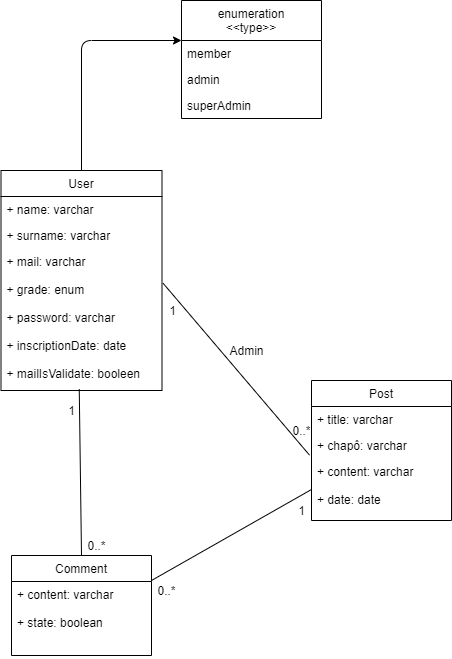

The diagram above was exported from draw.io. Its source (the exported page's mxGraphModel, read from the mxfile embedded in the PNG):
<mxGraphModel dx="1422" dy="762" grid="1" gridSize="10" guides="1" tooltips="1" connect="1" arrows="1" fold="1" page="1" pageScale="1" pageWidth="827" pageHeight="1169" math="0" shadow="0">
  <root>
    <mxCell id="0" />
    <mxCell id="1" parent="0" />
    <mxCell id="Rx2x9uTLsr9-pVbb5Hrd-1" value="User" style="swimlane;fontStyle=0;childLayout=stackLayout;horizontal=1;startSize=26;fillColor=none;horizontalStack=0;resizeParent=1;resizeParentMax=0;resizeLast=0;collapsible=1;marginBottom=0;" parent="1" vertex="1">
      <mxGeometry x="309.5" y="200" width="161" height="220" as="geometry" />
    </mxCell>
    <mxCell id="Rx2x9uTLsr9-pVbb5Hrd-2" value="+ name: varchar" style="text;strokeColor=none;fillColor=none;align=left;verticalAlign=top;spacingLeft=4;spacingRight=4;overflow=hidden;rotatable=0;points=[[0,0.5],[1,0.5]];portConstraint=eastwest;" parent="Rx2x9uTLsr9-pVbb5Hrd-1" vertex="1">
      <mxGeometry y="26" width="161" height="26" as="geometry" />
    </mxCell>
    <mxCell id="Rx2x9uTLsr9-pVbb5Hrd-3" value="+ surname: varchar" style="text;strokeColor=none;fillColor=none;align=left;verticalAlign=top;spacingLeft=4;spacingRight=4;overflow=hidden;rotatable=0;points=[[0,0.5],[1,0.5]];portConstraint=eastwest;" parent="Rx2x9uTLsr9-pVbb5Hrd-1" vertex="1">
      <mxGeometry y="52" width="161" height="26" as="geometry" />
    </mxCell>
    <mxCell id="Rx2x9uTLsr9-pVbb5Hrd-4" value="+ mail: varchar&#10;&#10;+ grade: enum&#10;&#10;+ password: varchar&#10;&#10;+ inscriptionDate: date&#10;&#10;+ mailIsValidate: booleen&#10;" style="text;strokeColor=none;fillColor=none;align=left;verticalAlign=top;spacingLeft=4;spacingRight=4;overflow=hidden;rotatable=0;points=[[0,0.5],[1,0.5]];portConstraint=eastwest;" parent="Rx2x9uTLsr9-pVbb5Hrd-1" vertex="1">
      <mxGeometry y="78" width="161" height="142" as="geometry" />
    </mxCell>
    <mxCell id="Rx2x9uTLsr9-pVbb5Hrd-5" value="Post" style="swimlane;fontStyle=0;childLayout=stackLayout;horizontal=1;startSize=26;fillColor=none;horizontalStack=0;resizeParent=1;resizeParentMax=0;resizeLast=0;collapsible=1;marginBottom=0;" parent="1" vertex="1">
      <mxGeometry x="620" y="410" width="140" height="140" as="geometry" />
    </mxCell>
    <mxCell id="Rx2x9uTLsr9-pVbb5Hrd-6" value="+ title: varchar" style="text;strokeColor=none;fillColor=none;align=left;verticalAlign=top;spacingLeft=4;spacingRight=4;overflow=hidden;rotatable=0;points=[[0,0.5],[1,0.5]];portConstraint=eastwest;" parent="Rx2x9uTLsr9-pVbb5Hrd-5" vertex="1">
      <mxGeometry y="26" width="140" height="26" as="geometry" />
    </mxCell>
    <mxCell id="Rx2x9uTLsr9-pVbb5Hrd-7" value="+ chapô: varchar" style="text;strokeColor=none;fillColor=none;align=left;verticalAlign=top;spacingLeft=4;spacingRight=4;overflow=hidden;rotatable=0;points=[[0,0.5],[1,0.5]];portConstraint=eastwest;" parent="Rx2x9uTLsr9-pVbb5Hrd-5" vertex="1">
      <mxGeometry y="52" width="140" height="26" as="geometry" />
    </mxCell>
    <mxCell id="Rx2x9uTLsr9-pVbb5Hrd-8" value="+ content: varchar&#10;&#10;+ date: date&#10;" style="text;strokeColor=none;fillColor=none;align=left;verticalAlign=top;spacingLeft=4;spacingRight=4;overflow=hidden;rotatable=0;points=[[0,0.5],[1,0.5]];portConstraint=eastwest;" parent="Rx2x9uTLsr9-pVbb5Hrd-5" vertex="1">
      <mxGeometry y="78" width="140" height="62" as="geometry" />
    </mxCell>
    <mxCell id="GNGQqFPeJEUQxnjf7E4d-1" value="Comment" style="swimlane;fontStyle=0;childLayout=stackLayout;horizontal=1;startSize=26;fillColor=none;horizontalStack=0;resizeParent=1;resizeParentMax=0;resizeLast=0;collapsible=1;marginBottom=0;" parent="1" vertex="1">
      <mxGeometry x="320" y="585" width="140" height="100" as="geometry" />
    </mxCell>
    <mxCell id="GNGQqFPeJEUQxnjf7E4d-3" value="+ content: varchar&#10;&#10;+ state: boolean" style="text;strokeColor=none;fillColor=none;align=left;verticalAlign=top;spacingLeft=4;spacingRight=4;overflow=hidden;rotatable=0;points=[[0,0.5],[1,0.5]];portConstraint=eastwest;" parent="GNGQqFPeJEUQxnjf7E4d-1" vertex="1">
      <mxGeometry y="26" width="140" height="74" as="geometry" />
    </mxCell>
    <mxCell id="GNGQqFPeJEUQxnjf7E4d-11" value="" style="endArrow=none;endFill=0;endSize=12;html=1;exitX=0.486;exitY=0.99;exitDx=0;exitDy=0;exitPerimeter=0;entryX=0.5;entryY=0;entryDx=0;entryDy=0;" parent="1" source="Rx2x9uTLsr9-pVbb5Hrd-4" target="GNGQqFPeJEUQxnjf7E4d-1" edge="1">
      <mxGeometry width="160" relative="1" as="geometry">
        <mxPoint x="330" y="390" as="sourcePoint" />
        <mxPoint x="490" y="390" as="targetPoint" />
      </mxGeometry>
    </mxCell>
    <mxCell id="GNGQqFPeJEUQxnjf7E4d-12" value="" style="endArrow=none;endFill=0;endSize=12;html=1;exitX=0;exitY=0.5;exitDx=0;exitDy=0;entryX=1;entryY=0.25;entryDx=0;entryDy=0;" parent="1" source="Rx2x9uTLsr9-pVbb5Hrd-8" target="GNGQqFPeJEUQxnjf7E4d-1" edge="1">
      <mxGeometry width="160" relative="1" as="geometry">
        <mxPoint x="330" y="390" as="sourcePoint" />
        <mxPoint x="490" y="390" as="targetPoint" />
      </mxGeometry>
    </mxCell>
    <mxCell id="GNGQqFPeJEUQxnjf7E4d-13" value="" style="endArrow=none;endFill=0;endSize=12;html=1;exitX=1.007;exitY=0.245;exitDx=0;exitDy=0;exitPerimeter=0;entryX=-0.014;entryY=-0.054;entryDx=0;entryDy=0;entryPerimeter=0;" parent="1" source="Rx2x9uTLsr9-pVbb5Hrd-4" target="Rx2x9uTLsr9-pVbb5Hrd-8" edge="1">
      <mxGeometry width="160" relative="1" as="geometry">
        <mxPoint x="330" y="390" as="sourcePoint" />
        <mxPoint x="490" y="390" as="targetPoint" />
      </mxGeometry>
    </mxCell>
    <mxCell id="ubaKN91J18cElsn_lg1w-1" value="0..*" style="text;html=1;align=center;verticalAlign=middle;resizable=0;points=[];autosize=1;strokeColor=none;" parent="1" vertex="1">
      <mxGeometry x="595" y="450" width="30" height="20" as="geometry" />
    </mxCell>
    <mxCell id="ubaKN91J18cElsn_lg1w-2" value="1" style="text;html=1;align=center;verticalAlign=middle;resizable=0;points=[];autosize=1;strokeColor=none;" parent="1" vertex="1">
      <mxGeometry x="370" y="430" width="20" height="20" as="geometry" />
    </mxCell>
    <mxCell id="ubaKN91J18cElsn_lg1w-3" value="0..*" style="text;html=1;align=center;verticalAlign=middle;resizable=0;points=[];autosize=1;strokeColor=none;" parent="1" vertex="1">
      <mxGeometry x="390" y="565" width="30" height="20" as="geometry" />
    </mxCell>
    <mxCell id="ubaKN91J18cElsn_lg1w-4" value="1" style="text;html=1;align=center;verticalAlign=middle;resizable=0;points=[];autosize=1;strokeColor=none;" parent="1" vertex="1">
      <mxGeometry x="470.5" y="330" width="20" height="20" as="geometry" />
    </mxCell>
    <mxCell id="ubaKN91J18cElsn_lg1w-5" value="0..*" style="text;html=1;align=center;verticalAlign=middle;resizable=0;points=[];autosize=1;strokeColor=none;" parent="1" vertex="1">
      <mxGeometry x="460" y="610" width="30" height="20" as="geometry" />
    </mxCell>
    <mxCell id="ubaKN91J18cElsn_lg1w-6" value="1" style="text;html=1;align=center;verticalAlign=middle;resizable=0;points=[];autosize=1;strokeColor=none;" parent="1" vertex="1">
      <mxGeometry x="600" y="530" width="20" height="20" as="geometry" />
    </mxCell>
    <mxCell id="gJWLc9R2gt6TzXph85gl-1" value="Admin" style="text;html=1;align=center;verticalAlign=middle;resizable=0;points=[];autosize=1;strokeColor=none;" parent="1" vertex="1">
      <mxGeometry x="530" y="370" width="50" height="20" as="geometry" />
    </mxCell>
    <mxCell id="IWJcrotjoZOttIFjEo9T-1" value="enumeration&#10;&lt;&lt;type&gt;&gt;" style="swimlane;fontStyle=0;childLayout=stackLayout;horizontal=1;startSize=40;fillColor=none;horizontalStack=0;resizeParent=1;resizeParentMax=0;resizeLast=0;collapsible=1;marginBottom=0;" vertex="1" parent="1">
      <mxGeometry x="490" y="30" width="140" height="118" as="geometry" />
    </mxCell>
    <mxCell id="IWJcrotjoZOttIFjEo9T-2" value="member" style="text;strokeColor=none;fillColor=none;align=left;verticalAlign=top;spacingLeft=4;spacingRight=4;overflow=hidden;rotatable=0;points=[[0,0.5],[1,0.5]];portConstraint=eastwest;" vertex="1" parent="IWJcrotjoZOttIFjEo9T-1">
      <mxGeometry y="40" width="140" height="26" as="geometry" />
    </mxCell>
    <mxCell id="IWJcrotjoZOttIFjEo9T-3" value="admin" style="text;strokeColor=none;fillColor=none;align=left;verticalAlign=top;spacingLeft=4;spacingRight=4;overflow=hidden;rotatable=0;points=[[0,0.5],[1,0.5]];portConstraint=eastwest;" vertex="1" parent="IWJcrotjoZOttIFjEo9T-1">
      <mxGeometry y="66" width="140" height="26" as="geometry" />
    </mxCell>
    <mxCell id="IWJcrotjoZOttIFjEo9T-4" value="superAdmin" style="text;strokeColor=none;fillColor=none;align=left;verticalAlign=top;spacingLeft=4;spacingRight=4;overflow=hidden;rotatable=0;points=[[0,0.5],[1,0.5]];portConstraint=eastwest;" vertex="1" parent="IWJcrotjoZOttIFjEo9T-1">
      <mxGeometry y="92" width="140" height="26" as="geometry" />
    </mxCell>
    <mxCell id="IWJcrotjoZOttIFjEo9T-5" value="" style="endArrow=classic;html=1;exitX=0.5;exitY=0;exitDx=0;exitDy=0;" edge="1" parent="1" source="Rx2x9uTLsr9-pVbb5Hrd-1">
      <mxGeometry width="50" height="50" relative="1" as="geometry">
        <mxPoint x="390" y="410" as="sourcePoint" />
        <mxPoint x="490" y="70" as="targetPoint" />
        <Array as="points">
          <mxPoint x="390" y="70" />
        </Array>
      </mxGeometry>
    </mxCell>
  </root>
</mxGraphModel>